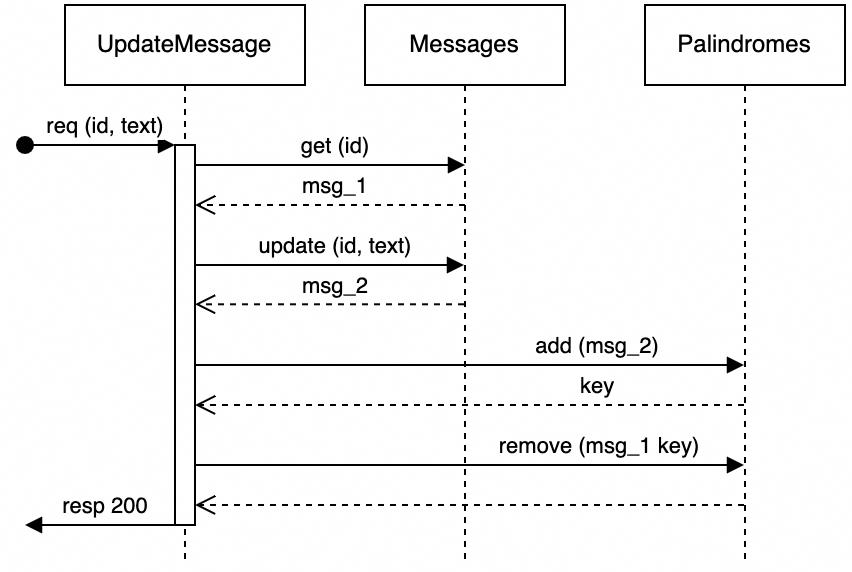

The diagram above was exported from draw.io. Its source (the exported page's mxGraphModel, read from the mxfile embedded in the PNG):
<mxGraphModel dx="456" dy="316" grid="1" gridSize="10" guides="1" tooltips="1" connect="1" arrows="1" fold="1" page="1" pageScale="1" pageWidth="850" pageHeight="1100" math="0" shadow="0">
  <root>
    <mxCell id="0" />
    <mxCell id="1" parent="0" />
    <mxCell id="aM9ryv3xv72pqoxQDRHE-1" value="UpdateMessage" style="shape=umlLifeline;perimeter=lifelinePerimeter;whiteSpace=wrap;html=1;container=0;dropTarget=0;collapsible=0;recursiveResize=0;outlineConnect=0;portConstraint=eastwest;newEdgeStyle={&quot;edgeStyle&quot;:&quot;elbowEdgeStyle&quot;,&quot;elbow&quot;:&quot;vertical&quot;,&quot;curved&quot;:0,&quot;rounded&quot;:0};" parent="1" vertex="1">
      <mxGeometry x="60" y="40" width="120" height="280" as="geometry" />
    </mxCell>
    <mxCell id="aM9ryv3xv72pqoxQDRHE-2" value="" style="html=1;points=[];perimeter=orthogonalPerimeter;outlineConnect=0;targetShapes=umlLifeline;portConstraint=eastwest;newEdgeStyle={&quot;edgeStyle&quot;:&quot;elbowEdgeStyle&quot;,&quot;elbow&quot;:&quot;vertical&quot;,&quot;curved&quot;:0,&quot;rounded&quot;:0};" parent="aM9ryv3xv72pqoxQDRHE-1" vertex="1">
      <mxGeometry x="55" y="70" width="10" height="190" as="geometry" />
    </mxCell>
    <mxCell id="aM9ryv3xv72pqoxQDRHE-3" value="req (id, text)" style="html=1;verticalAlign=bottom;startArrow=oval;endArrow=block;startSize=8;edgeStyle=elbowEdgeStyle;elbow=vertical;curved=0;rounded=0;" parent="aM9ryv3xv72pqoxQDRHE-1" target="aM9ryv3xv72pqoxQDRHE-2" edge="1">
      <mxGeometry x="0.0667" relative="1" as="geometry">
        <mxPoint x="-20" y="70" as="sourcePoint" />
        <Array as="points">
          <mxPoint x="-20" y="70" />
        </Array>
        <mxPoint as="offset" />
      </mxGeometry>
    </mxCell>
    <mxCell id="aM9ryv3xv72pqoxQDRHE-5" value="Messages" style="shape=umlLifeline;perimeter=lifelinePerimeter;whiteSpace=wrap;html=1;container=0;dropTarget=0;collapsible=0;recursiveResize=0;outlineConnect=0;portConstraint=eastwest;newEdgeStyle={&quot;edgeStyle&quot;:&quot;elbowEdgeStyle&quot;,&quot;elbow&quot;:&quot;vertical&quot;,&quot;curved&quot;:0,&quot;rounded&quot;:0};" parent="1" vertex="1">
      <mxGeometry x="210" y="40" width="100" height="280" as="geometry" />
    </mxCell>
    <mxCell id="aM9ryv3xv72pqoxQDRHE-7" value="get (id)" style="html=1;verticalAlign=bottom;endArrow=block;edgeStyle=elbowEdgeStyle;elbow=horizontal;curved=0;rounded=0;" parent="1" source="aM9ryv3xv72pqoxQDRHE-2" edge="1">
      <mxGeometry x="0.0345" relative="1" as="geometry">
        <mxPoint x="195" y="130" as="sourcePoint" />
        <Array as="points">
          <mxPoint x="180" y="120" />
        </Array>
        <mxPoint x="260" y="120" as="targetPoint" />
        <mxPoint as="offset" />
      </mxGeometry>
    </mxCell>
    <mxCell id="lMj93PPhZko1FQC4Pwmr-1" value="Palindromes" style="shape=umlLifeline;perimeter=lifelinePerimeter;whiteSpace=wrap;html=1;container=0;dropTarget=0;collapsible=0;recursiveResize=0;outlineConnect=0;portConstraint=eastwest;newEdgeStyle={&quot;edgeStyle&quot;:&quot;elbowEdgeStyle&quot;,&quot;elbow&quot;:&quot;vertical&quot;,&quot;curved&quot;:0,&quot;rounded&quot;:0};" vertex="1" parent="1">
      <mxGeometry x="350" y="40" width="100" height="280" as="geometry" />
    </mxCell>
    <mxCell id="lMj93PPhZko1FQC4Pwmr-7" value="msg_1" style="html=1;verticalAlign=bottom;endArrow=open;dashed=1;endSize=8;edgeStyle=elbowEdgeStyle;elbow=vertical;curved=0;rounded=0;" edge="1" parent="1">
      <mxGeometry x="-0.0345" relative="1" as="geometry">
        <mxPoint x="125" y="139.99999999999994" as="targetPoint" />
        <Array as="points">
          <mxPoint x="160" y="140" />
          <mxPoint x="195" y="150" />
        </Array>
        <mxPoint x="260" y="140" as="sourcePoint" />
        <mxPoint as="offset" />
      </mxGeometry>
    </mxCell>
    <mxCell id="lMj93PPhZko1FQC4Pwmr-8" value="update (id, text)" style="html=1;verticalAlign=bottom;endArrow=block;edgeStyle=elbowEdgeStyle;elbow=horizontal;curved=0;rounded=0;" edge="1" parent="1" source="aM9ryv3xv72pqoxQDRHE-2" target="aM9ryv3xv72pqoxQDRHE-5">
      <mxGeometry x="0.0381" relative="1" as="geometry">
        <mxPoint x="130" y="170" as="sourcePoint" />
        <Array as="points">
          <mxPoint x="175" y="170" />
        </Array>
        <mxPoint x="265" y="170" as="targetPoint" />
        <mxPoint as="offset" />
      </mxGeometry>
    </mxCell>
    <mxCell id="lMj93PPhZko1FQC4Pwmr-9" value="msg_2" style="html=1;verticalAlign=bottom;endArrow=open;dashed=1;endSize=8;edgeStyle=elbowEdgeStyle;elbow=vertical;curved=0;rounded=0;" edge="1" parent="1" source="aM9ryv3xv72pqoxQDRHE-5" target="aM9ryv3xv72pqoxQDRHE-2">
      <mxGeometry x="-0.0359" relative="1" as="geometry">
        <mxPoint x="130" y="190" as="targetPoint" />
        <Array as="points">
          <mxPoint x="155" y="189.66" />
          <mxPoint x="190" y="199.66" />
        </Array>
        <mxPoint x="265" y="189.66" as="sourcePoint" />
        <mxPoint as="offset" />
      </mxGeometry>
    </mxCell>
    <mxCell id="lMj93PPhZko1FQC4Pwmr-10" value="add (msg_2)" style="html=1;verticalAlign=bottom;endArrow=block;edgeStyle=elbowEdgeStyle;elbow=horizontal;curved=0;rounded=0;" edge="1" parent="1" source="aM9ryv3xv72pqoxQDRHE-2" target="lMj93PPhZko1FQC4Pwmr-1">
      <mxGeometry x="0.4601" relative="1" as="geometry">
        <mxPoint x="130" y="220" as="sourcePoint" />
        <Array as="points">
          <mxPoint x="180" y="220" />
        </Array>
        <mxPoint x="275" y="220" as="targetPoint" />
        <mxPoint as="offset" />
      </mxGeometry>
    </mxCell>
    <mxCell id="lMj93PPhZko1FQC4Pwmr-11" value="&lt;div&gt;key&lt;/div&gt;" style="html=1;verticalAlign=bottom;endArrow=open;dashed=1;endSize=8;edgeStyle=elbowEdgeStyle;elbow=vertical;curved=0;rounded=0;" edge="1" parent="1" source="lMj93PPhZko1FQC4Pwmr-1" target="aM9ryv3xv72pqoxQDRHE-2">
      <mxGeometry x="-0.4614" relative="1" as="geometry">
        <mxPoint x="130" y="240" as="targetPoint" />
        <Array as="points">
          <mxPoint x="190" y="240" />
          <mxPoint x="225" y="250" />
        </Array>
        <mxPoint x="410" y="240" as="sourcePoint" />
        <mxPoint as="offset" />
      </mxGeometry>
    </mxCell>
    <mxCell id="lMj93PPhZko1FQC4Pwmr-12" value="remove (msg_1 key)" style="html=1;verticalAlign=bottom;endArrow=block;edgeStyle=elbowEdgeStyle;elbow=horizontal;curved=0;rounded=0;" edge="1" parent="1" source="aM9ryv3xv72pqoxQDRHE-2" target="lMj93PPhZko1FQC4Pwmr-1">
      <mxGeometry x="0.4746" relative="1" as="geometry">
        <mxPoint x="160" y="270" as="sourcePoint" />
        <Array as="points">
          <mxPoint x="177.5" y="270" />
        </Array>
        <mxPoint x="417.5" y="270" as="targetPoint" />
        <mxPoint as="offset" />
      </mxGeometry>
    </mxCell>
    <mxCell id="lMj93PPhZko1FQC4Pwmr-13" value="" style="html=1;verticalAlign=bottom;endArrow=open;dashed=1;endSize=8;edgeStyle=elbowEdgeStyle;elbow=vertical;curved=0;rounded=0;" edge="1" parent="1" source="lMj93PPhZko1FQC4Pwmr-1" target="aM9ryv3xv72pqoxQDRHE-2">
      <mxGeometry x="-0.4763" relative="1" as="geometry">
        <mxPoint x="180" y="290" as="targetPoint" />
        <Array as="points">
          <mxPoint x="187.5" y="290" />
          <mxPoint x="222.5" y="300" />
        </Array>
        <mxPoint x="370" y="290" as="sourcePoint" />
        <mxPoint as="offset" />
      </mxGeometry>
    </mxCell>
    <mxCell id="lMj93PPhZko1FQC4Pwmr-18" value="resp 200" style="html=1;verticalAlign=bottom;endArrow=block;edgeStyle=elbowEdgeStyle;elbow=horizontal;curved=0;rounded=0;" edge="1" parent="1" source="aM9ryv3xv72pqoxQDRHE-2">
      <mxGeometry x="-0.0667" relative="1" as="geometry">
        <mxPoint x="110" y="300" as="sourcePoint" />
        <Array as="points">
          <mxPoint x="75" y="300" />
        </Array>
        <mxPoint x="40" y="300" as="targetPoint" />
        <mxPoint as="offset" />
      </mxGeometry>
    </mxCell>
  </root>
</mxGraphModel>